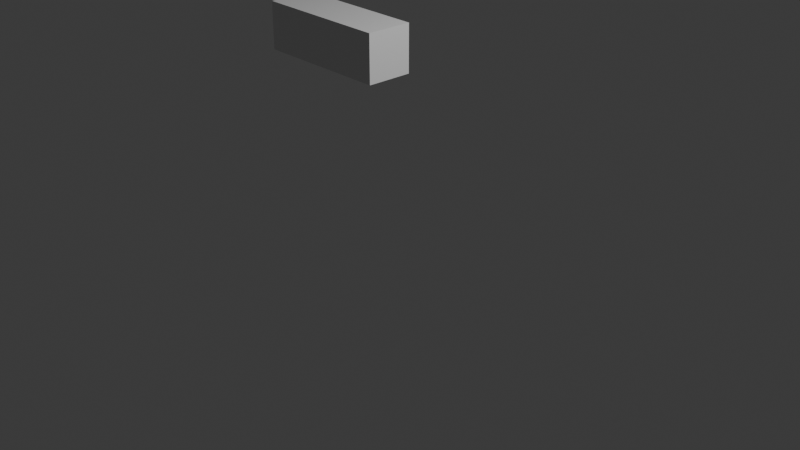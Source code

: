 # Source: gun.blend  (saved by Blender 4.2.66; exported with 4.5.12 LTS)
import bpy
from mathutils import Matrix  # noqa: F401  (used for matrix-valued properties, if any)

bpy.ops.wm.read_factory_settings(use_empty=True)
scene = bpy.context.scene
scene.name = 'Scene'

# ---- collections
col_collection = bpy.data.collections.new('Collection'); scene.collection.children.link(col_collection)

# ---- materials (node trees are filled in below, after node groups)
mat_material = bpy.data.materials.new('Material')
mat_material.alpha_threshold = 0.0
mat_material.use_transparent_shadow = False
mat_material.roughness = 0.5
mat_material.line_color = (0.0, 0.0, 0.0, 1.0)

# ---- material node trees
mat_material.use_nodes = True; mat_material.node_tree.nodes.clear()
_N = mat_material.node_tree.nodes; _L = mat_material.node_tree.links
n0 = _N.new('ShaderNodeOutputMaterial'); n0.name = 'Material Output'; n0.location = (300, 300)
n1 = _N.new('ShaderNodeBsdfPrincipled'); n1.name = 'Principled BSDF'; n1.location = (10, 300)
n1.inputs[3].default_value = 1.45
_L.new(n1.outputs[0], n0.inputs[0])
n0.is_active_output = True

# ---- world
world_world = bpy.data.worlds.new('World'); scene.world = world_world
world_world.use_nodes = True; world_world.node_tree.nodes.clear()
_N = world_world.node_tree.nodes; _L = world_world.node_tree.links
n0 = _N.new('ShaderNodeOutputWorld'); n0.name = 'World Output'; n0.location = (300, 300)
n1 = _N.new('ShaderNodeBackground'); n1.name = 'Background'; n1.location = (10, 300)
n1.inputs[0].default_value = (0.05088, 0.05088, 0.05088, 1.0)
_L.new(n1.outputs[0], n0.inputs[0])
n0.is_active_output = True
world_world.color = (0.05088, 0.05088, 0.05088)
world_world.sun_shadow_jitter_overblur = 0.0

# ---- cameras
cam_camera = bpy.data.cameras.new('Camera')
cam_camera.clip_end = 100.0
cam_camera.ortho_scale = 7.314

# ---- lights
light_light = bpy.data.lights.new('Light', 'POINT')
light_light.energy = 1000.0
light_light.shadow_soft_size = 0.1

# ---- meshes
me_cube = bpy.data.meshes.new('Cube')
me_cube.from_pydata([(1.0, 1.0, 1.0), (1.0, 1.0, -1.0), (1.0, -1.0, 1.0), (1.0, -1.0, -1.0), (-4.799, 1.0, 1.064), (-4.799, 1.0, -0.9356), (-4.799, -1.0, 1.064), (-4.799, -1.0, -0.9356)], [], [(0, 4, 6, 2), (3, 2, 6, 7), (7, 6, 4, 5), (5, 1, 3, 7), (1, 0, 2, 3), (5, 4, 0, 1)])
_uv = me_cube.uv_layers.new(name='UVMap')
_uv.uv.foreach_set('vector', [0.625, 0.5, 0.875, 0.5, 0.875, 0.75, 0.625, 0.75, 0.375, 0.75, 0.625, 0.75, 0.625, 1.0, 0.375, 1.0, 0.375, 0.0, 0.625, 0.0, 0.625, 0.25, 0.375, 0.25, 0.125, 0.5, 0.375, 0.5, 0.375, 0.75, 0.125, 0.75, 0.375, 0.5, 0.625, 0.5, 0.625, 0.75, 0.375, 0.75, 0.375, 0.25, 0.625, 0.25, 0.625, 0.5, 0.375, 0.5])
me_cube.materials.append(mat_material)
me_cube.use_mirror_vertex_groups = False
me_cube.update()

# ---- objects
ob_cube = bpy.data.objects.new('Cube', me_cube)
ob_light = bpy.data.objects.new('Light', light_light)
ob_camera = bpy.data.objects.new('Camera', cam_camera)

# ---- transforms, parenting, visibility, modifiers, constraints
ob_cube.location = (-0.3883, 5.822e-08, 1.701)
ob_cube.scale = (0.2548, 0.2548, 0.2548)
ob_cube.lock_rotations_4d = False
ob_cube.empty_display_type = 'ARROWS'
ob_cube.lineart.crease_threshold = 0.0
ob_light.location = (4.076, 1.005, 5.904)
ob_light.rotation_euler = (0.6503, 0.05522, 1.866)
ob_light.lock_rotations_4d = False
ob_light.empty_display_type = 'ARROWS'
ob_light.color = (0.0, 0.0, 0.0, 0.0)
ob_light.lineart.crease_threshold = 0.0
ob_camera.location = (7.359, -6.926, 4.958)
ob_camera.rotation_euler = (1.109, 0.0, 0.8149)
ob_camera.lock_rotations_4d = False
ob_camera.empty_display_type = 'ARROWS'
ob_camera.color = (0.0, 0.0, 0.0, 0.0)
ob_camera.display_type = 'WIRE'
ob_camera.lineart.crease_threshold = 0.0

# ---- collection membership
col_collection.objects.link(ob_cube)
col_collection.objects.link(ob_light)
col_collection.objects.link(ob_camera)

# ---- scene / render settings (as saved in the file)
scene.camera = ob_camera
scene.frame_start = 1; scene.frame_end = 250; scene.frame_set(1)
scene.render.engine = 'BLENDER_EEVEE_NEXT'
bpy.context.view_layer.update()
